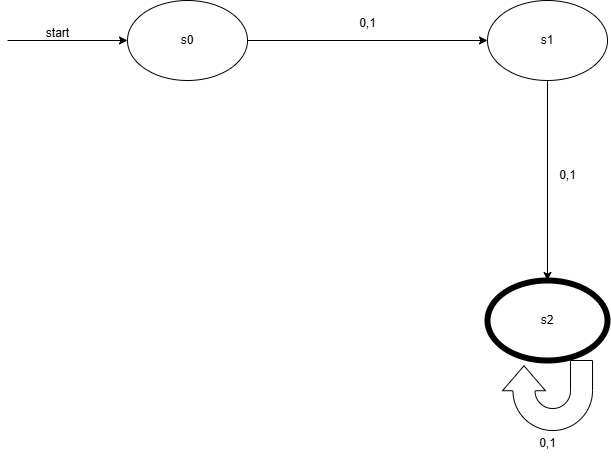

The diagram above was exported from draw.io. Its source (the exported page's mxGraphModel, read from the mxfile embedded in the PNG):
<mxGraphModel dx="1428" dy="743" grid="1" gridSize="10" guides="1" tooltips="1" connect="1" arrows="1" fold="1" page="1" pageScale="1" pageWidth="827" pageHeight="1169" math="0" shadow="0">
  <root>
    <mxCell id="0" />
    <mxCell id="1" parent="0" />
    <mxCell id="I49FkXTcgvizffcgQnNj-1" value="s2" style="ellipse;whiteSpace=wrap;html=1;strokeWidth=6;" vertex="1" parent="1">
      <mxGeometry x="560" y="480" width="120" height="80" as="geometry" />
    </mxCell>
    <mxCell id="I49FkXTcgvizffcgQnNj-6" style="edgeStyle=orthogonalEdgeStyle;rounded=0;orthogonalLoop=1;jettySize=auto;html=1;exitX=0.5;exitY=1;exitDx=0;exitDy=0;" edge="1" parent="1" source="I49FkXTcgvizffcgQnNj-2" target="I49FkXTcgvizffcgQnNj-1">
      <mxGeometry relative="1" as="geometry" />
    </mxCell>
    <mxCell id="I49FkXTcgvizffcgQnNj-2" value="s1" style="ellipse;whiteSpace=wrap;html=1;" vertex="1" parent="1">
      <mxGeometry x="560" y="200" width="120" height="80" as="geometry" />
    </mxCell>
    <mxCell id="I49FkXTcgvizffcgQnNj-4" style="edgeStyle=orthogonalEdgeStyle;rounded=0;orthogonalLoop=1;jettySize=auto;html=1;exitX=1;exitY=0.5;exitDx=0;exitDy=0;" edge="1" parent="1" source="I49FkXTcgvizffcgQnNj-3" target="I49FkXTcgvizffcgQnNj-2">
      <mxGeometry relative="1" as="geometry" />
    </mxCell>
    <mxCell id="I49FkXTcgvizffcgQnNj-3" value="s0" style="ellipse;whiteSpace=wrap;html=1;" vertex="1" parent="1">
      <mxGeometry x="200" y="200" width="120" height="80" as="geometry" />
    </mxCell>
    <mxCell id="I49FkXTcgvizffcgQnNj-5" value="0,1" style="text;html=1;align=center;verticalAlign=middle;resizable=0;points=[];autosize=1;strokeColor=none;fillColor=none;" vertex="1" parent="1">
      <mxGeometry x="420" y="208" width="40" height="30" as="geometry" />
    </mxCell>
    <mxCell id="I49FkXTcgvizffcgQnNj-7" value="0,1" style="text;html=1;align=center;verticalAlign=middle;resizable=0;points=[];autosize=1;strokeColor=none;fillColor=none;" vertex="1" parent="1">
      <mxGeometry x="620" y="360" width="40" height="30" as="geometry" />
    </mxCell>
    <mxCell id="UcKyBhL7xWy94-NucuOg-1" value="" style="html=1;shadow=0;dashed=0;align=center;verticalAlign=middle;shape=mxgraph.arrows2.uTurnArrow;dy=11;arrowHead=43;dx2=25;rotation=-90;" vertex="1" parent="1">
      <mxGeometry x="585" y="550" width="70" height="90" as="geometry" />
    </mxCell>
    <mxCell id="UcKyBhL7xWy94-NucuOg-2" value="0,1" style="text;html=1;align=center;verticalAlign=middle;resizable=0;points=[];autosize=1;strokeColor=none;fillColor=none;" vertex="1" parent="1">
      <mxGeometry x="600" y="628" width="40" height="30" as="geometry" />
    </mxCell>
    <mxCell id="UcKyBhL7xWy94-NucuOg-3" value="" style="endArrow=classic;html=1;rounded=0;entryX=0;entryY=0.5;entryDx=0;entryDy=0;" edge="1" parent="1" target="I49FkXTcgvizffcgQnNj-3">
      <mxGeometry width="50" height="50" relative="1" as="geometry">
        <mxPoint x="80" y="240" as="sourcePoint" />
        <mxPoint x="440" y="470" as="targetPoint" />
      </mxGeometry>
    </mxCell>
    <mxCell id="UcKyBhL7xWy94-NucuOg-4" value="start" style="text;html=1;align=center;verticalAlign=middle;resizable=0;points=[];autosize=1;strokeColor=none;fillColor=none;" vertex="1" parent="1">
      <mxGeometry x="105" y="218" width="50" height="30" as="geometry" />
    </mxCell>
  </root>
</mxGraphModel>